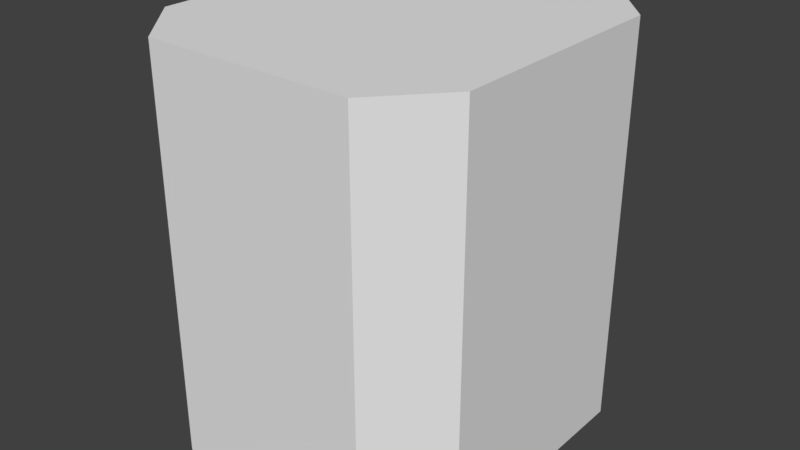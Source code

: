 # Source: SokoBlock.blend  (saved by Blender 2.79.0; exported with 4.5.12 LTS)
import bpy
from mathutils import Matrix  # noqa: F401  (used for matrix-valued properties, if any)

bpy.ops.wm.read_factory_settings(use_empty=True)
scene = bpy.context.scene
scene.name = 'Scene'

# ---- collections
col_collection_1 = bpy.data.collections.new('Collection 1'); scene.collection.children.link(col_collection_1)

# ---- materials (node trees are filled in below, after node groups)
mat_material = bpy.data.materials.new('Material')
mat_material.alpha_threshold = 0.0
mat_material.use_transparent_shadow = False
mat_material.roughness = 0.5
mat_material.line_color = (0.0, 0.0, 0.0, 1.0)

# ---- material node trees

# ---- world
world_world = bpy.data.worlds.new('World'); scene.world = world_world
world_world.color = (0.05088, 0.05088, 0.05088)
world_world.use_sun_shadow = False
world_world.sun_shadow_jitter_overblur = 0.0
world_world.cycles.sampling_method = 'MANUAL'

# ---- meshes
me_cube = bpy.data.meshes.new('Cube')
me_cube.from_pydata([(0.9, -0.03271, 0.0), (0.7617, 0.1229, 0.0), (0.9, -0.6215, 0.0), (0.7617, -0.7771, 0.0), (0.2383, -0.7771, 0.0), (0.1, -0.6215, 0.0), (0.2383, 0.1229, 0.0), (0.1, -0.03271, 0.0), (0.7617, 0.1229, 1.004), (0.9, -0.03271, 1.004), (0.7617, -0.7771, 1.004), (0.9, -0.6215, 1.004), (0.1, -0.6215, 1.004), (0.2383, -0.7771, 1.004), (0.1, -0.03271, 1.004), (0.2383, 0.1229, 1.004)], [], [(8, 1, 6, 15), (5, 12, 14, 7), (3, 10, 13, 4), (1, 8, 9, 0), (2, 11, 10, 3), (1, 0, 7, 6), (4, 13, 12, 5), (7, 14, 15, 6), (0, 9, 11, 2), (10, 11, 12, 13), (9, 8, 15, 14), (11, 9, 14, 12), (2, 3, 4, 5), (0, 2, 5, 7)])
me_cube.materials.append(mat_material)
me_cube.use_remesh_preserve_volume = False
me_cube.use_remesh_preserve_attributes = False
me_cube.use_mirror_vertex_groups = False
me_cube.update()

# ---- objects
ob_cube = bpy.data.objects.new('Cube', me_cube)

# ---- transforms, parenting, visibility, modifiers, constraints
ob_cube.location = (-0.5, 0.5, -0.004247)
ob_cube.lock_rotations_4d = False
ob_cube.empty_display_type = 'ARROWS'
ob_cube.lineart.crease_threshold = 0.0

# ---- collection membership
col_collection_1.objects.link(ob_cube)

# ---- scene / render settings (as saved in the file)
scene.frame_start = 1; scene.frame_end = 250; scene.frame_set(1)
scene.render.engine = 'BLENDER_EEVEE_NEXT'
scene.render.resolution_percentage = 50
scene.render.dither_intensity = 0.0
scene.cycles.use_denoising = False
scene.cycles.samples = 128
scene.cycles.sampling_pattern = 'TABULATED_SOBOL'
scene.cycles.use_adaptive_sampling = False
scene.cycles.use_light_tree = False
scene.cycles.blur_glossy = 0.0
scene.cycles.sample_clamp_indirect = 0.0
scene.view_settings.view_transform = 'Standard'
bpy.context.view_layer.update()

# ---- added for rendering (the .blend has no active camera and no usable light): camera, sun
cam_auto = bpy.data.cameras.new('AutoCamera')
cam_auto.lens = 50.0
cam_auto.sensor_width = 36.0
cam_auto.clip_end = 1000.0
ob_auto_camera = bpy.data.objects.new('AutoCamera', cam_auto)
scene.collection.objects.link(ob_auto_camera)
ob_auto_camera.location = (1.45072, -1.56796, 1.65845)
ob_auto_camera.rotation_euler = (1.09748, -7.21219e-08, 0.694738)
scene.camera = ob_auto_camera
light_auto_sun = bpy.data.lights.new('AutoSun', 'SUN')
light_auto_sun.energy = 3.0
light_auto_sun.angle = 0.0523599
ob_auto_sun = bpy.data.objects.new('AutoSun', light_auto_sun)
scene.collection.objects.link(ob_auto_sun)
ob_auto_sun.rotation_euler = (0.872665, 0.174533, 0.523599)
bpy.context.view_layer.update()
